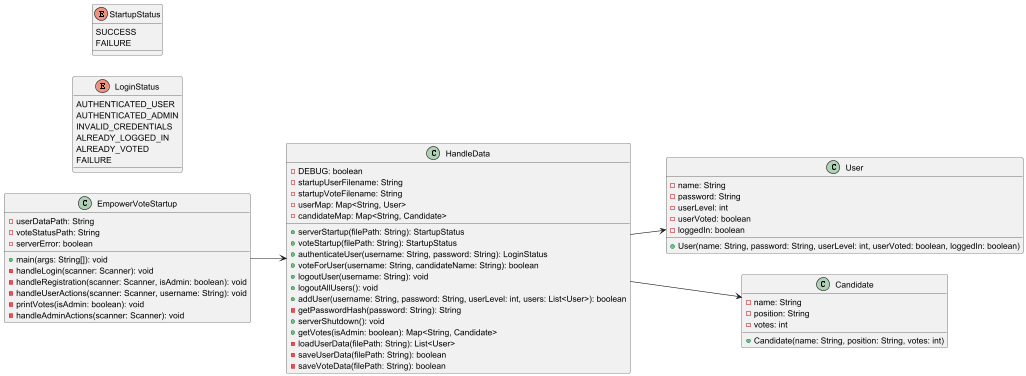

The diagram above was rendered by PlantUML. Its source (embedded in the PNG):
@startuml
left to right direction

class EmpowerVoteStartup {
    - userDataPath: String
    - voteStatusPath: String
    - serverError: boolean
    + main(args: String[]): void
    - handleLogin(scanner: Scanner): void
    - handleRegistration(scanner: Scanner, isAdmin: boolean): void
    - handleUserActions(scanner: Scanner, username: String): void
    - printVotes(isAdmin: boolean): void
    - handleAdminActions(scanner: Scanner): void
}

class HandleData {
    - DEBUG: boolean
    - startupUserFilename: String
    - startupVoteFilename: String
    - userMap: Map<String, User>
    - candidateMap: Map<String, Candidate>
    + serverStartup(filePath: String): StartupStatus
    + voteStartup(filePath: String): StartupStatus
    + authenticateUser(username: String, password: String): LoginStatus
    + voteForUser(username: String, candidateName: String): boolean
    + logoutUser(username: String): void
    + logoutAllUsers(): void
    + addUser(username: String, password: String, userLevel: int, users: List<User>): boolean
    - getPasswordHash(password: String): String
    + serverShutdown(): void
    + getVotes(isAdmin: boolean): Map<String, Candidate>
    - loadUserData(filePath: String): List<User>
    - saveUserData(filePath: String): boolean
    - saveVoteData(filePath: String): boolean
}

class User {
    - name: String
    - password: String
    - userLevel: int
    - userVoted: boolean
    - loggedIn: boolean
    + User(name: String, password: String, userLevel: int, userVoted: boolean, loggedIn: boolean)
}

class Candidate {
    - name: String
    - position: String
    - votes: int
    + Candidate(name: String, position: String, votes: int)
}

enum LoginStatus {
    AUTHENTICATED_USER
    AUTHENTICATED_ADMIN
    INVALID_CREDENTIALS
    ALREADY_LOGGED_IN
    ALREADY_VOTED
    FAILURE
}

enum StartupStatus {
    SUCCESS
    FAILURE
}

EmpowerVoteStartup --> HandleData
HandleData --> User
HandleData --> Candidate
@enduml